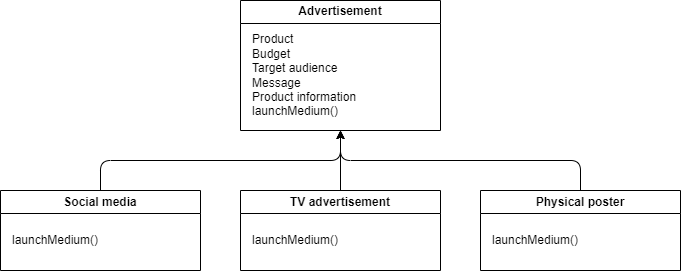

The diagram above was exported from draw.io. Its source (the exported page's mxGraphModel, read from the mxfile embedded in the PNG):
<mxGraphModel dx="561" dy="392" grid="1" gridSize="10" guides="1" tooltips="1" connect="1" arrows="1" fold="1" page="1" pageScale="1" pageWidth="850" pageHeight="1100" math="0" shadow="0">
  <root>
    <mxCell id="0" />
    <mxCell id="1" parent="0" />
    <mxCell id="4" value="Advertisement" style="swimlane;whiteSpace=wrap;html=1;" vertex="1" parent="1">
      <mxGeometry x="300" y="70" width="200" height="130" as="geometry" />
    </mxCell>
    <mxCell id="5" value="Product&lt;br&gt;Budget&lt;br&gt;Target audience&lt;br&gt;Message&lt;br&gt;Product information&lt;br&gt;launchMedium()" style="text;html=1;align=left;verticalAlign=middle;resizable=0;points=[];autosize=1;strokeColor=none;fillColor=none;" vertex="1" parent="4">
      <mxGeometry x="10" y="25" width="130" height="100" as="geometry" />
    </mxCell>
    <mxCell id="15" style="edgeStyle=none;html=1;entryX=0.5;entryY=1;entryDx=0;entryDy=0;exitX=0.5;exitY=0;exitDx=0;exitDy=0;" edge="1" parent="1" source="6" target="4">
      <mxGeometry relative="1" as="geometry">
        <Array as="points">
          <mxPoint x="160" y="230" />
          <mxPoint x="400" y="230" />
        </Array>
      </mxGeometry>
    </mxCell>
    <mxCell id="6" value="Social media" style="swimlane;whiteSpace=wrap;html=1;" vertex="1" parent="1">
      <mxGeometry x="60" y="260" width="200" height="80" as="geometry" />
    </mxCell>
    <mxCell id="7" value="launchMedium()" style="text;html=1;align=left;verticalAlign=middle;resizable=0;points=[];autosize=1;strokeColor=none;fillColor=none;" vertex="1" parent="6">
      <mxGeometry x="10" y="35" width="110" height="30" as="geometry" />
    </mxCell>
    <mxCell id="16" style="edgeStyle=none;html=1;entryX=0.5;entryY=1;entryDx=0;entryDy=0;" edge="1" parent="1" source="10" target="4">
      <mxGeometry relative="1" as="geometry" />
    </mxCell>
    <mxCell id="10" value="TV advertisement" style="swimlane;whiteSpace=wrap;html=1;" vertex="1" parent="1">
      <mxGeometry x="300" y="260" width="200" height="80" as="geometry" />
    </mxCell>
    <mxCell id="11" value="launchMedium()" style="text;html=1;align=left;verticalAlign=middle;resizable=0;points=[];autosize=1;strokeColor=none;fillColor=none;" vertex="1" parent="10">
      <mxGeometry x="10" y="35" width="110" height="30" as="geometry" />
    </mxCell>
    <mxCell id="17" style="edgeStyle=none;html=1;" edge="1" parent="1" source="12">
      <mxGeometry relative="1" as="geometry">
        <mxPoint x="400" y="200" as="targetPoint" />
        <Array as="points">
          <mxPoint x="640" y="230" />
          <mxPoint x="400" y="230" />
        </Array>
      </mxGeometry>
    </mxCell>
    <mxCell id="12" value="Physical poster" style="swimlane;whiteSpace=wrap;html=1;" vertex="1" parent="1">
      <mxGeometry x="540" y="260" width="200" height="80" as="geometry" />
    </mxCell>
    <mxCell id="13" value="launchMedium()" style="text;html=1;align=left;verticalAlign=middle;resizable=0;points=[];autosize=1;strokeColor=none;fillColor=none;" vertex="1" parent="12">
      <mxGeometry x="10" y="35" width="110" height="30" as="geometry" />
    </mxCell>
  </root>
</mxGraphModel>